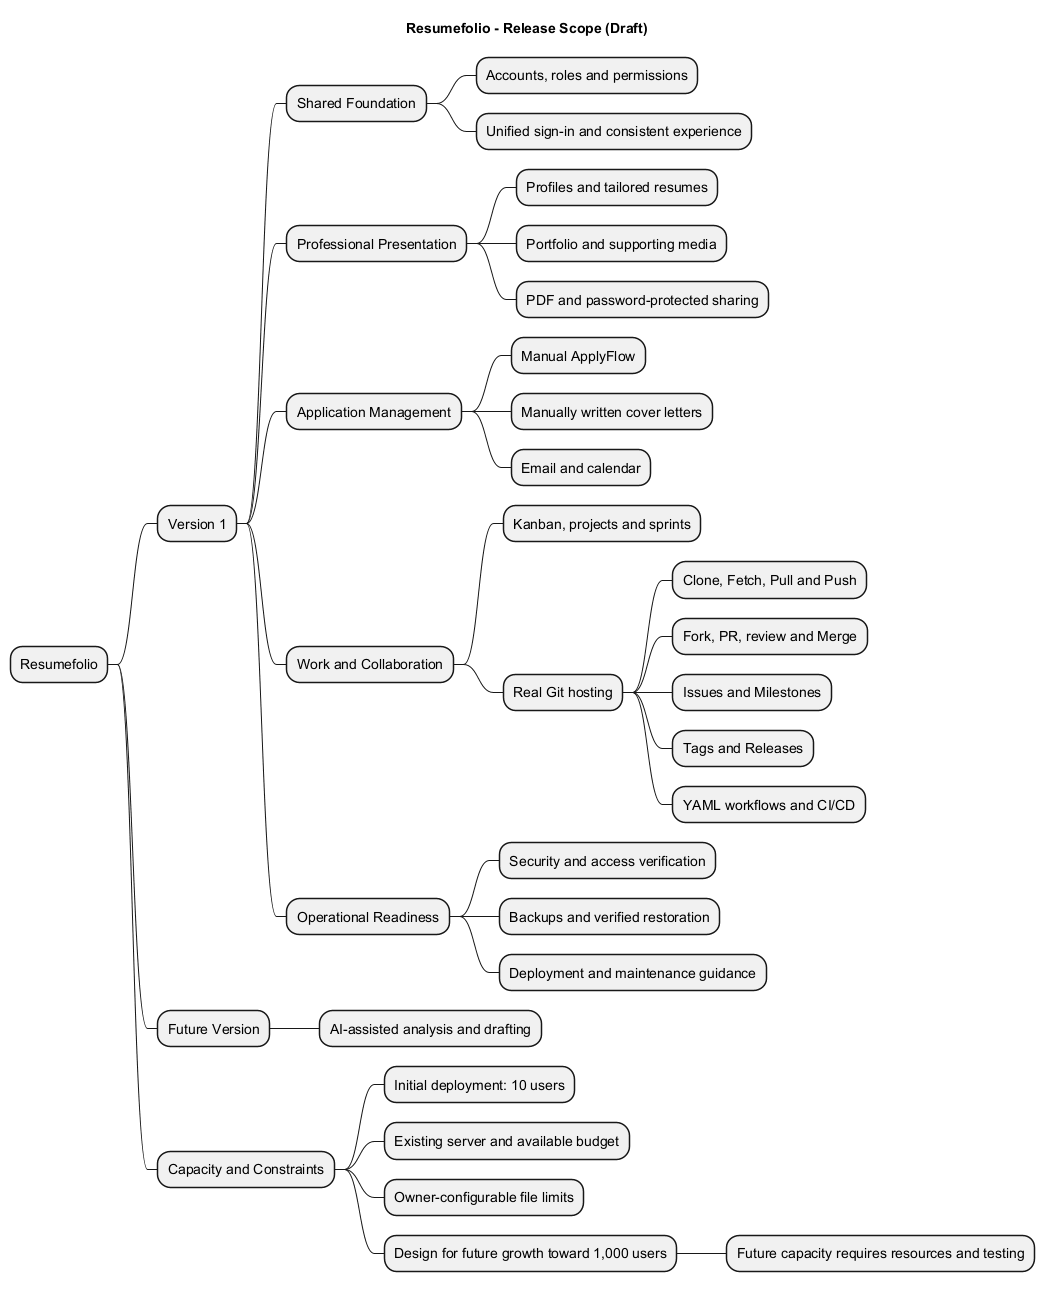

The diagram above was rendered by PlantUML. Its source (embedded in the PNG):
@startmindmap
title Resumefolio - Release Scope (Draft)

skinparam backgroundColor white
skinparam defaultFontName Arial
skinparam defaultFontSize 14

* Resumefolio
** Version 1
*** Shared Foundation
**** Accounts, roles and permissions
**** Unified sign-in and consistent experience
*** Professional Presentation
**** Profiles and tailored resumes
**** Portfolio and supporting media
**** PDF and password-protected sharing
*** Application Management
**** Manual ApplyFlow
**** Manually written cover letters
**** Email and calendar
*** Work and Collaboration
**** Kanban, projects and sprints
**** Real Git hosting
***** Clone, Fetch, Pull and Push
***** Fork, PR, review and Merge
***** Issues and Milestones
***** Tags and Releases
***** YAML workflows and CI/CD
*** Operational Readiness
**** Security and access verification
**** Backups and verified restoration
**** Deployment and maintenance guidance
** Future Version
*** AI-assisted analysis and drafting
** Capacity and Constraints
*** Initial deployment: 10 users
*** Existing server and available budget
*** Owner-configurable file limits
*** Design for future growth toward 1,000 users
**** Future capacity requires resources and testing

@endmindmap